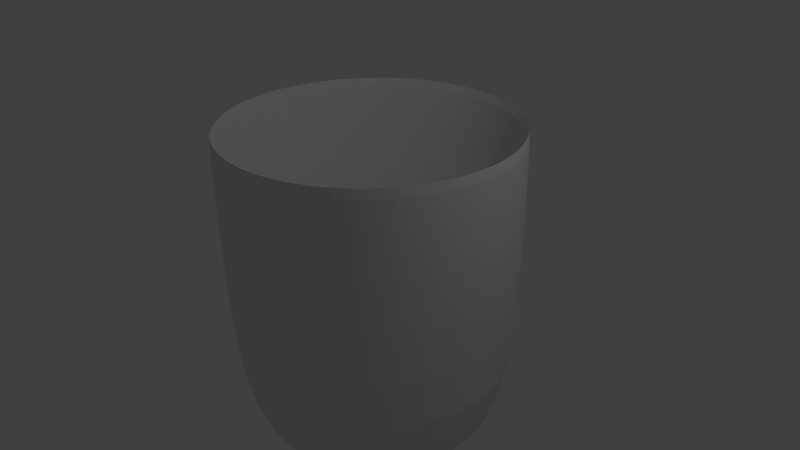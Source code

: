 # Source: Tube.blend  (saved by Blender 2.65.0; exported with 4.5.12 LTS)
import bpy
from mathutils import Matrix  # noqa: F401  (used for matrix-valued properties, if any)

bpy.ops.wm.read_factory_settings(use_empty=True)
scene = bpy.context.scene
scene.name = 'Scene'

# ---- collections
col_collection_1 = bpy.data.collections.new('Collection 1'); scene.collection.children.link(col_collection_1)

# ---- world
world_world = bpy.data.worlds.new('World'); scene.world = world_world
world_world.color = (0.05088, 0.05088, 0.05088)
world_world.use_sun_shadow = False
world_world.sun_shadow_jitter_overblur = 0.0
world_world.cycles.sampling_method = 'MANUAL'
world_world.cycles.sample_map_resolution = 256

# ---- cameras
cam_camera = bpy.data.cameras.new('Camera')
cam_camera.clip_end = 100.0
cam_camera.lens = 35.0
cam_camera.sensor_width = 32.0
cam_camera.sensor_height = 18.0
cam_camera.ortho_scale = 7.314
cam_camera.dof.focus_distance = 0.0
cam_camera.dof.aperture_fstop = 128.0

# ---- lights
light_lamp = bpy.data.lights.new('Lamp', 'POINT')
light_lamp.transmission_factor = 0.0
light_lamp.cutoff_distance = 30.0
light_lamp.energy = 100.0
light_lamp.shadow_buffer_clip_start = 1.001
light_lamp.shadow_soft_size = 0.1
light_lamp.shadow_maximum_resolution = 0.006
light_lamp.use_absolute_resolution = True
light_lamp.cycles.use_multiple_importance_sampling = False

# ---- meshes
me_cylinder = bpy.data.meshes.new('Cylinder')
me_cylinder.from_pydata([(0.0, 1.0, -1.0), (0.0, 1.0, 1.0), (0.1951, 0.9808, -1.0), (0.1951, 0.9808, 1.0), (0.3827, 0.9239, -1.0), (0.3827, 0.9239, 1.0), (0.5556, 0.8315, -1.0), (0.5556, 0.8315, 1.0), (0.7071, 0.7071, -1.0), (0.7071, 0.7071, 1.0), (0.8315, 0.5556, -1.0), (0.8315, 0.5556, 1.0), (0.9239, 0.3827, -1.0), (0.9239, 0.3827, 1.0), (0.9808, 0.1951, -1.0), (0.9808, 0.1951, 1.0), (1.0, 7.55e-08, -1.0), (1.0, 7.55e-08, 1.0), (0.9808, -0.1951, -1.0), (0.9808, -0.1951, 1.0), (0.9239, -0.3827, -1.0), (0.9239, -0.3827, 1.0), (0.8315, -0.5556, -1.0), (0.8315, -0.5556, 1.0), (0.7071, -0.7071, -1.0), (0.7071, -0.7071, 1.0), (0.5556, -0.8315, -1.0), (0.5556, -0.8315, 1.0), (0.3827, -0.9239, -1.0), (0.3827, -0.9239, 1.0), (0.1951, -0.9808, -1.0), (0.1951, -0.9808, 1.0), (-3.258e-07, -1.0, -1.0), (-3.258e-07, -1.0, 1.0), (-0.1951, -0.9808, -1.0), (-0.1951, -0.9808, 1.0), (-0.3827, -0.9239, -1.0), (-0.3827, -0.9239, 1.0), (-0.5556, -0.8315, -1.0), (-0.5556, -0.8315, 1.0), (-0.7071, -0.7071, -1.0), (-0.7071, -0.7071, 1.0), (-0.8315, -0.5556, -1.0), (-0.8315, -0.5556, 1.0), (-0.9239, -0.3827, -1.0), (-0.9239, -0.3827, 1.0), (-0.9808, -0.1951, -1.0), (-0.9808, -0.1951, 1.0), (-1.0, 9.656e-07, -1.0), (-1.0, 9.656e-07, 1.0), (-0.9808, 0.1951, -1.0), (-0.9808, 0.1951, 1.0), (-0.9239, 0.3827, -1.0), (-0.9239, 0.3827, 1.0), (-0.8315, 0.5556, -1.0), (-0.8315, 0.5556, 1.0), (-0.7071, 0.7071, -1.0), (-0.7071, 0.7071, 1.0), (-0.5556, 0.8315, -1.0), (-0.5556, 0.8315, 1.0), (-0.3827, 0.9239, -1.0), (-0.3827, 0.9239, 1.0), (-0.1951, 0.9808, -1.0), (-0.1951, 0.9808, 1.0), (0.0, 1.0, 1.0), (0.1951, 0.9808, 1.0), (0.3827, 0.9239, 1.0), (0.5556, 0.8315, 1.0), (0.7071, 0.7071, 1.0), (0.8315, 0.5556, 1.0), (0.9239, 0.3827, 1.0), (0.9808, 0.1951, 1.0), (1.0, 7.55e-08, 1.0), (0.9808, -0.1951, 1.0), (0.9239, -0.3827, 1.0), (0.8315, -0.5556, 1.0), (0.7071, -0.7071, 1.0), (0.5556, -0.8315, 1.0), (0.3827, -0.9239, 1.0), (0.1951, -0.9808, 1.0), (-3.258e-07, -1.0, 1.0), (-0.1951, -0.9808, 1.0), (-0.3827, -0.9239, 1.0), (-0.5556, -0.8315, 1.0), (-0.7071, -0.7071, 1.0), (-0.8315, -0.5556, 1.0), (-0.9239, -0.3827, 1.0), (-0.9808, -0.1951, 1.0), (-1.0, 9.656e-07, 1.0), (-0.9808, 0.1951, 1.0), (-0.9239, 0.3827, 1.0), (-0.8315, 0.5556, 1.0), (-0.7071, 0.7071, 1.0), (-0.5556, 0.8315, 1.0), (-0.3827, 0.9239, 1.0), (-0.1951, 0.9808, 1.0), (1.584e-07, 0.6202, -0.7432), (0.121, 0.6083, -0.7432), (0.2373, 0.573, -0.7432), (0.3446, 0.5157, -0.7432), (0.4385, 0.4385, -0.7432), (0.5157, 0.3446, -0.7432), (0.573, 0.2373, -0.7432), (0.6083, 0.121, -0.7432), (0.6202, 1.551e-07, -0.7432), (0.6083, -0.121, -0.7432), (0.573, -0.2373, -0.7432), (0.5157, -0.3445, -0.7432), (0.4385, -0.4385, -0.7432), (0.3446, -0.5157, -0.7432), (0.2373, -0.573, -0.7432), (0.121, -0.6083, -0.7432), (-4.369e-08, -0.6202, -0.7432), (-0.121, -0.6083, -0.7432), (-0.2373, -0.573, -0.7432), (-0.3446, -0.5157, -0.7432), (-0.4385, -0.4385, -0.7432), (-0.5157, -0.3445, -0.7432), (-0.573, -0.2373, -0.7432), (-0.6083, -0.121, -0.7432), (-0.6202, 7.071e-07, -0.7432), (-0.6083, 0.121, -0.7432), (-0.573, 0.2373, -0.7432), (-0.5157, 0.3446, -0.7432), (-0.4385, 0.4385, -0.7432), (-0.3445, 0.5157, -0.7432), (-0.2373, 0.573, -0.7432), (-0.121, 0.6083, -0.7432), (6.478e-08, 0.6511, -1.334), (0.127, 0.6386, -1.334), (0.2492, 0.6015, -1.334), (0.3617, 0.5414, -1.334), (0.4604, 0.4604, -1.334), (0.5414, 0.3617, -1.334), (0.6015, 0.2492, -1.334), (0.6386, 0.127, -1.334), (0.6511, 1.486e-07, -1.334), (0.6386, -0.127, -1.334), (0.6015, -0.2492, -1.334), (0.5414, -0.3617, -1.334), (0.4604, -0.4604, -1.334), (0.3617, -0.5414, -1.334), (0.2492, -0.6015, -1.334), (0.127, -0.6386, -1.334), (-1.474e-07, -0.6511, -1.334), (-0.127, -0.6386, -1.334), (-0.2492, -0.6015, -1.334), (-0.3617, -0.5414, -1.334), (-0.4604, -0.4604, -1.334), (-0.5414, -0.3617, -1.334), (-0.6015, -0.2492, -1.334), (-0.6386, -0.127, -1.334), (-0.6511, 7.281e-07, -1.334), (-0.6386, 0.127, -1.334), (-0.6015, 0.2492, -1.334), (-0.5414, 0.3617, -1.334), (-0.4604, 0.4604, -1.334), (-0.3617, 0.5414, -1.334), (-0.2492, 0.6015, -1.334), (-0.127, 0.6386, -1.334), (6.478e-08, 0.6511, -1.334), (0.127, 0.6386, -1.334), (0.2492, 0.6015, -1.334), (0.3617, 0.5414, -1.334), (0.4604, 0.4604, -1.334), (0.5414, 0.3617, -1.334), (0.6015, 0.2492, -1.334), (0.6386, 0.127, -1.334), (0.6511, 1.486e-07, -1.334), (0.6386, -0.127, -1.334), (0.6015, -0.2492, -1.334), (0.5414, -0.3617, -1.334), (0.4604, -0.4604, -1.334), (0.3617, -0.5414, -1.334), (0.2492, -0.6015, -1.334), (0.127, -0.6386, -1.334), (-1.474e-07, -0.6511, -1.334), (-0.127, -0.6386, -1.334), (-0.2492, -0.6015, -1.334), (-0.3617, -0.5414, -1.334), (-0.4604, -0.4604, -1.334), (-0.5414, -0.3617, -1.334), (-0.6015, -0.2492, -1.334), (-0.6386, -0.127, -1.334), (-0.6511, 7.281e-07, -1.334), (-0.6386, 0.127, -1.334), (-0.6015, 0.2492, -1.334), (-0.5414, 0.3617, -1.334), (-0.4604, 0.4604, -1.334), (-0.3617, 0.5414, -1.334), (-0.2492, 0.6015, -1.334), (-0.127, 0.6386, -1.334), (5.326e-08, 0.5227, -1.704), (0.102, 0.5126, -1.704), (0.2, 0.4829, -1.704), (0.2904, 0.4346, -1.704), (0.3696, 0.3696, -1.704), (0.4346, 0.2904, -1.704), (0.4829, 0.2, -1.704), (0.5126, 0.102, -1.704), (0.5227, 1.781e-07, -1.704), (0.5126, -0.102, -1.704), (0.4829, -0.2, -1.704), (0.4346, -0.2904, -1.704), (0.3696, -0.3696, -1.704), (0.2904, -0.4346, -1.704), (0.2, -0.4829, -1.704), (0.102, -0.5126, -1.704), (-1.171e-07, -0.5227, -1.704), (-0.102, -0.5126, -1.704), (-0.2, -0.4829, -1.704), (-0.2904, -0.4346, -1.704), (-0.3696, -0.3696, -1.704), (-0.4346, -0.2904, -1.704), (-0.4829, -0.2, -1.704), (-0.5126, -0.102, -1.704), (-0.5227, 6.433e-07, -1.704), (-0.5126, 0.102, -1.704), (-0.4829, 0.2, -1.704), (-0.4346, 0.2904, -1.704), (-0.3696, 0.3696, -1.704), (-0.2904, 0.4346, -1.704), (-0.2, 0.4829, -1.704), (-0.102, 0.5126, -1.704), (-1.095e-07, 0.5227, -3.381), (0.102, 0.5126, -3.381), (0.2, 0.4829, -3.381), (0.2904, 0.4346, -3.381), (0.3696, 0.3696, -3.381), (0.4346, 0.2904, -3.381), (0.4829, 0.2, -3.381), (0.5126, 0.102, -3.381), (0.5227, 1.781e-07, -3.381), (0.5126, -0.102, -3.381), (0.4829, -0.2, -3.381), (0.4346, -0.2904, -3.381), (0.3696, -0.3696, -3.381), (0.2904, -0.4346, -3.381), (0.2, -0.4829, -3.381), (0.102, -0.5126, -3.381), (-2.798e-07, -0.5227, -3.381), (-0.102, -0.5126, -3.381), (-0.2, -0.4829, -3.381), (-0.2904, -0.4346, -3.381), (-0.3696, -0.3696, -3.381), (-0.4346, -0.2904, -3.381), (-0.4829, -0.2, -3.381), (-0.5126, -0.102, -3.381), (-0.5227, 6.433e-07, -3.381), (-0.5126, 0.102, -3.381), (-0.4829, 0.2, -3.381), (-0.4346, 0.2904, -3.381), (-0.3696, 0.3696, -3.381), (-0.2904, 0.4346, -3.381), (-0.2, 0.4829, -3.381), (-0.102, 0.5126, -3.381)], [], [(0, 1, 3, 2), (2, 3, 5, 4), (4, 5, 7, 6), (6, 7, 9, 8), (8, 9, 11, 10), (10, 11, 13, 12), (12, 13, 15, 14), (14, 15, 17, 16), (16, 17, 19, 18), (18, 19, 21, 20), (20, 21, 23, 22), (22, 23, 25, 24), (24, 25, 27, 26), (26, 27, 29, 28), (28, 29, 31, 30), (30, 31, 33, 32), (32, 33, 35, 34), (34, 35, 37, 36), (36, 37, 39, 38), (38, 39, 41, 40), (40, 41, 43, 42), (42, 43, 45, 44), (44, 45, 47, 46), (46, 47, 49, 48), (48, 49, 51, 50), (50, 51, 53, 52), (52, 53, 55, 54), (54, 55, 57, 56), (56, 57, 59, 58), (58, 59, 61, 60), (29, 27, 77, 78), (62, 63, 1, 0), (60, 61, 63, 62), (48, 50, 153, 152), (77, 76, 108, 109), (27, 25, 76, 77), (25, 23, 75, 76), (23, 21, 74, 75), (21, 19, 73, 74), (19, 17, 72, 73), (17, 15, 71, 72), (15, 13, 70, 71), (13, 11, 69, 70), (11, 9, 68, 69), (9, 7, 67, 68), (7, 5, 66, 67), (5, 3, 65, 66), (1, 63, 95, 64), (63, 61, 94, 95), (61, 59, 93, 94), (59, 57, 92, 93), (57, 55, 91, 92), (55, 53, 90, 91), (53, 51, 89, 90), (51, 49, 88, 89), (49, 47, 87, 88), (47, 45, 86, 87), (3, 1, 64, 65), (45, 43, 85, 86), (43, 41, 84, 85), (41, 39, 83, 84), (39, 37, 82, 83), (37, 35, 81, 82), (35, 33, 80, 81), (33, 31, 79, 80), (31, 29, 78, 79), (97, 96, 127, 126, 125, 124, 123, 122, 121, 120, 119, 118, 117, 116, 115, 114, 113, 112, 111, 110, 109, 108, 107, 106, 105, 104, 103, 102, 101, 100, 99, 98), (74, 73, 105, 106), (71, 70, 102, 103), (68, 67, 99, 100), (65, 64, 96, 97), (94, 93, 125, 126), (91, 90, 122, 123), (88, 87, 119, 120), (85, 84, 116, 117), (82, 81, 113, 114), (79, 78, 110, 111), (76, 75, 107, 108), (73, 72, 104, 105), (70, 69, 101, 102), (67, 66, 98, 99), (64, 95, 127, 96), (93, 92, 124, 125), (90, 89, 121, 122), (87, 86, 118, 119), (84, 83, 115, 116), (81, 80, 112, 113), (78, 77, 109, 110), (75, 74, 106, 107), (72, 71, 103, 104), (69, 68, 100, 101), (66, 65, 97, 98), (95, 94, 126, 127), (92, 91, 123, 124), (89, 88, 120, 121), (86, 85, 117, 118), (83, 82, 114, 115), (80, 79, 111, 112), (146, 147, 179, 178), (46, 48, 152, 151), (44, 46, 151, 150), (0, 2, 129, 128), (42, 44, 150, 149), (40, 42, 149, 148), (38, 40, 148, 147), (36, 38, 147, 146), (34, 36, 146, 145), (32, 34, 145, 144), (30, 32, 144, 143), (28, 30, 143, 142), (26, 28, 142, 141), (24, 26, 141, 140), (22, 24, 140, 139), (20, 22, 139, 138), (18, 20, 138, 137), (16, 18, 137, 136), (14, 16, 136, 135), (12, 14, 135, 134), (10, 12, 134, 133), (8, 10, 133, 132), (6, 8, 132, 131), (4, 6, 131, 130), (2, 4, 130, 129), (62, 0, 128, 159), (60, 62, 159, 158), (58, 60, 158, 157), (56, 58, 157, 156), (54, 56, 156, 155), (52, 54, 155, 154), (50, 52, 154, 153), (181, 182, 214, 213), (143, 144, 176, 175), (140, 141, 173, 172), (137, 138, 170, 169), (134, 135, 167, 166), (131, 132, 164, 163), (128, 129, 161, 160), (157, 158, 190, 189), (154, 155, 187, 186), (151, 152, 184, 183), (148, 149, 181, 180), (145, 146, 178, 177), (142, 143, 175, 174), (139, 140, 172, 171), (136, 137, 169, 168), (133, 134, 166, 165), (130, 131, 163, 162), (159, 128, 160, 191), (156, 157, 189, 188), (153, 154, 186, 185), (150, 151, 183, 182), (147, 148, 180, 179), (144, 145, 177, 176), (141, 142, 174, 173), (138, 139, 171, 170), (135, 136, 168, 167), (132, 133, 165, 164), (129, 130, 162, 161), (158, 159, 191, 190), (155, 156, 188, 187), (152, 153, 185, 184), (149, 150, 182, 181), (216, 217, 249, 248), (178, 179, 211, 210), (175, 176, 208, 207), (172, 173, 205, 204), (169, 170, 202, 201), (166, 167, 199, 198), (163, 164, 196, 195), (160, 161, 193, 192), (189, 190, 222, 221), (186, 187, 219, 218), (183, 184, 216, 215), (180, 181, 213, 212), (177, 178, 210, 209), (174, 175, 207, 206), (171, 172, 204, 203), (168, 169, 201, 200), (165, 166, 198, 197), (162, 163, 195, 194), (191, 160, 192, 223), (188, 189, 221, 220), (185, 186, 218, 217), (182, 183, 215, 214), (179, 180, 212, 211), (176, 177, 209, 208), (173, 174, 206, 205), (170, 171, 203, 202), (167, 168, 200, 199), (164, 165, 197, 196), (161, 162, 194, 193), (190, 191, 223, 222), (187, 188, 220, 219), (184, 185, 217, 216), (224, 225, 226, 227, 228, 229, 230, 231, 232, 233, 234, 235, 236, 237, 238, 239, 240, 241, 242, 243, 244, 245, 246, 247, 248, 249, 250, 251, 252, 253, 254, 255), (213, 214, 246, 245), (210, 211, 243, 242), (207, 208, 240, 239), (204, 205, 237, 236), (201, 202, 234, 233), (198, 199, 231, 230), (195, 196, 228, 227), (192, 193, 225, 224), (221, 222, 254, 253), (218, 219, 251, 250), (215, 216, 248, 247), (212, 213, 245, 244), (209, 210, 242, 241), (206, 207, 239, 238), (203, 204, 236, 235), (200, 201, 233, 232), (197, 198, 230, 229), (194, 195, 227, 226), (223, 192, 224, 255), (220, 221, 253, 252), (217, 218, 250, 249), (214, 215, 247, 246), (211, 212, 244, 243), (208, 209, 241, 240), (205, 206, 238, 237), (202, 203, 235, 234), (199, 200, 232, 231), (196, 197, 229, 228), (193, 194, 226, 225), (222, 223, 255, 254), (219, 220, 252, 251)])
_uv = me_cylinder.uv_layers.new(name='UVMap')
_uv.uv.foreach_set('vector', [0.1721, 0.308, 0.1711, 0.6153, 0.1416, 0.615, 0.1425, 0.3077, 0.1425, 0.3077, 0.1416, 0.615, 0.1137, 0.6145, 0.1147, 0.3073, 0.1147, 0.3073, 0.1137, 0.6145, 0.08867, 0.614, 0.08961, 0.3067, 0.08961, 0.3067, 0.08867, 0.614, 0.06736, 0.6132, 0.06831, 0.306, 0.5436, 0.0, 0.5446, 0.3073, 0.5232, 0.308, 0.5223, 0.0007136, 0.5223, 0.0007136, 0.5232, 0.308, 0.4982, 0.3086, 0.4972, 0.0013, 0.4972, 0.0013, 0.4982, 0.3086, 0.4704, 0.309, 0.4694, 0.001736, 0.4694, 0.001736, 0.4704, 0.309, 0.4408, 0.3093, 0.4399, 0.002006, 0.4399, 0.002006, 0.4408, 0.3093, 0.4107, 0.3094, 0.4097, 0.002098, 0.4097, 0.002098, 0.4107, 0.3094, 0.3811, 0.3093, 0.3802, 0.00201, 0.3802, 0.00201, 0.3811, 0.3093, 0.3533, 0.309, 0.3523, 0.001744, 0.3523, 0.001744, 0.3533, 0.309, 0.3282, 0.3086, 0.3273, 0.001312, 0.3273, 0.001312, 0.3282, 0.3086, 0.3069, 0.308, 0.306, 0.000729, 0.3069, 0.6181, 0.306, 0.3108, 0.331, 0.3102, 0.332, 0.6175, 0.332, 0.6175, 0.331, 0.3102, 0.3588, 0.3098, 0.3598, 0.617, 0.3598, 0.617, 0.3588, 0.3098, 0.3884, 0.3095, 0.3893, 0.6168, 0.3893, 0.6168, 0.3884, 0.3095, 0.4185, 0.3094, 0.4195, 0.6167, 0.4195, 0.6167, 0.4185, 0.3094, 0.4481, 0.3095, 0.449, 0.6168, 0.449, 0.6168, 0.4481, 0.3095, 0.4759, 0.3097, 0.4769, 0.617, 0.4769, 0.617, 0.4759, 0.3097, 0.501, 0.3102, 0.5019, 0.6175, 0.697, 0.3094, 0.6979, 0.6167, 0.6729, 0.6173, 0.6719, 0.31, 0.6719, 0.31, 0.6729, 0.6173, 0.645, 0.6177, 0.6441, 0.3104, 0.6441, 0.3104, 0.645, 0.6177, 0.6155, 0.618, 0.6145, 0.3107, 0.6145, 0.3107, 0.6155, 0.618, 0.5853, 0.6181, 0.5844, 0.3108, 0.5844, 0.3108, 0.5853, 0.6181, 0.5558, 0.618, 0.5548, 0.3107, 0.5548, 0.3107, 0.5558, 0.618, 0.5279, 0.6177, 0.527, 0.3104, 0.527, 0.3104, 0.5279, 0.6177, 0.5029, 0.6173, 0.5019, 0.31, 0.306, 0.3067, 0.305, 0.614, 0.2837, 0.6146, 0.2846, 0.3073, 0.2846, 0.3073, 0.2837, 0.6146, 0.2586, 0.615, 0.2596, 0.3077, 0.2596, 0.3077, 0.2586, 0.615, 0.2308, 0.6153, 0.2317, 0.308, 0.0, 0.0, 0.0, 0.0, 0.0, 0.0, 0.0, 0.0, 0.2022, 0.3081, 0.2013, 0.6153, 0.1711, 0.6153, 0.1721, 0.308, 0.2317, 0.308, 0.2308, 0.6153, 0.2013, 0.6153, 0.2022, 0.3081, 0.168, 0.306, 0.1379, 0.306, 0.1432, 0.2526, 0.1628, 0.2526, 0.1147, 0.8817, 0.08962, 0.8822, 0.1275, 0.6158, 0.143, 0.6156, 0.0, 0.0, 0.0, 0.0, 0.0, 0.0, 0.0, 0.0, 0.0, 0.0, 0.0, 0.0, 0.0, 0.0, 0.0, 0.0, 0.0, 0.0, 0.0, 0.0, 0.0, 0.0, 0.0, 0.0, 0.0, 0.0, 0.0, 0.0, 0.0, 0.0, 0.0, 0.0, 0.0, 0.0, 0.0, 0.0, 0.0, 0.0, 0.0, 0.0, 0.0, 0.0, 0.0, 0.0, 0.0, 0.0, 0.0, 0.0, 0.0, 0.0, 0.0, 0.0, 0.0, 0.0, 0.0, 0.0, 0.0, 0.0, 0.0, 0.0, 0.0, 0.0, 0.0, 0.0, 0.0, 0.0, 0.0, 0.0, 0.0, 0.0, 0.0, 0.0, 0.0, 0.0, 0.0, 0.0, 0.0, 0.0, 0.0, 0.0, 0.0, 0.0, 0.0, 0.0, 0.0, 0.0, 0.0, 0.0, 0.0, 0.0, 0.0, 0.0, 0.0, 0.0, 0.0, 0.0, 0.0, 0.0, 0.0, 0.0, 0.0, 0.0, 0.0, 0.0, 0.0, 0.0, 0.0, 0.0, 0.0, 0.0, 0.0, 0.0, 0.0, 0.0, 0.0, 0.0, 0.0, 0.0, 0.0, 0.0, 0.0, 0.0, 0.0, 0.0, 0.0, 0.0, 0.0, 0.0, 0.0, 0.0, 0.0, 0.0, 0.0, 0.0, 0.0, 0.0, 0.0, 0.0, 0.0, 0.0, 0.0, 0.0, 0.0, 0.0, 0.0, 0.0, 0.0, 0.0, 0.0, 0.0, 0.0, 0.0, 0.0, 0.0, 0.0, 0.0, 0.0, 0.0, 0.0, 0.0, 0.0, 0.0, 0.0, 0.0, 0.0, 0.0, 0.0, 0.0, 0.0, 0.0, 0.0, 0.0, 0.0, 0.0, 0.0, 0.0, 0.0, 0.0, 0.0, 0.0, 0.0, 0.0, 0.0, 0.0, 0.0, 0.0, 0.0, 0.0, 0.0, 0.0, 0.0, 0.0, 0.0, 0.0, 0.0, 0.0, 0.0, 0.0, 0.0, 0.0, 0.0, 0.0, 0.0, 0.0, 0.0, 0.0, 0.0, 0.0, 0.0, 0.0, 0.0, 0.0, 0.0, 0.0, 0.0, 0.0, 0.0, 0.0, 0.0, 0.0, 0.0, 0.0, 0.0, 0.0, 0.0, 0.0, 0.0, 0.0, 0.0, 0.0, 0.0, 0.0, 0.0, 0.0, 0.0, 0.0, 0.0, 0.0, 0.0, 0.0, 0.0, 0.0, 0.0, 0.0, 0.0, 0.0, 0.0, 0.0, 0.1199, 0.9507, 0.127, 0.9334, 0.1374, 0.9179, 0.1506, 0.9047, 0.1661, 0.8943, 0.1834, 0.8871, 0.2017, 0.8835, 0.2204, 0.8835, 0.2388, 0.8871, 0.256, 0.8943, 0.2716, 0.9047, 0.2848, 0.9179, 0.2952, 0.9334, 0.3023, 0.9507, 0.306, 0.969, 0.306, 0.9877, 0.3023, 1.006, 0.2952, 1.023, 0.2848, 1.039, 0.2716, 1.052, 0.256, 1.062, 0.2388, 1.07, 0.2204, 1.073, 0.2017, 1.073, 0.1834, 1.07, 0.1661, 1.062, 0.1506, 1.052, 0.1374, 1.039, 0.127, 1.023, 0.1199, 1.006, 0.1162, 0.9877, 0.1162, 0.969, 0.6719, 0.8849, 0.6441, 0.8845, 0.6279, 0.6183, 0.6452, 0.6186, 0.5844, 0.8841, 0.5548, 0.8842, 0.5726, 0.6181, 0.5909, 0.6181, 0.6979, 0.3512, 0.723, 0.3517, 0.7513, 0.6178, 0.7358, 0.6176, 0.7804, 0.352, 0.8105, 0.3519, 0.8056, 0.618, 0.7869, 0.6181, 0.8679, 0.3512, 0.8929, 0.3506, 0.8567, 0.6172, 0.8412, 0.6176, 0.7358, 0.2664, 0.708, 0.2661, 0.6902, 5.47e-05, 0.7075, 0.0002193, 0.6483, 0.2661, 0.6187, 0.2664, 0.6349, 0.0002245, 0.6532, 5.732e-05, 0.5659, 0.2674, 0.5446, 0.2681, 0.5889, 0.001301, 0.6021, 0.0008586, 0.2596, 0.8822, 0.2318, 0.8818, 0.2156, 0.6156, 0.2329, 0.6158, 0.1721, 0.8814, 0.1425, 0.8815, 0.1603, 0.6154, 0.1786, 0.6153, 0.7183, 0.8862, 0.697, 0.8855, 0.6607, 0.6189, 0.674, 0.6194, 0.6441, 0.8845, 0.6145, 0.8842, 0.6096, 0.6181, 0.6279, 0.6183, 0.5548, 0.8842, 0.527, 0.8845, 0.5553, 0.6183, 0.5726, 0.6181, 0.723, 0.3517, 0.7508, 0.3519, 0.7686, 0.618, 0.7513, 0.6178, 0.8105, 0.3519, 0.8401, 0.3517, 0.8239, 0.6178, 0.8056, 0.618, 0.8929, 0.3506, 0.9143, 0.3499, 0.8699, 0.6168, 0.8567, 0.6172, 0.708, 0.2661, 0.6784, 0.266, 0.6719, 0.0, 0.6902, 5.47e-05, 0.6187, 0.2664, 0.5909, 0.2668, 0.6176, 0.0004951, 0.6349, 0.0002245, 0.306, 0.8835, 0.2847, 0.8828, 0.2484, 0.6162, 0.2616, 0.6166, 0.2318, 0.8818, 0.2022, 0.8815, 0.1973, 0.6154, 0.2156, 0.6156, 0.1425, 0.8815, 0.1147, 0.8817, 0.143, 0.6156, 0.1603, 0.6154, 0.697, 0.8855, 0.6719, 0.8849, 0.6452, 0.6186, 0.6607, 0.6189, 0.6145, 0.8842, 0.5844, 0.8841, 0.5909, 0.6181, 0.6096, 0.6181, 0.527, 0.8845, 0.5019, 0.8849, 0.5398, 0.6186, 0.5553, 0.6183, 0.7508, 0.3519, 0.7804, 0.352, 0.7869, 0.6181, 0.7686, 0.618, 0.8401, 0.3517, 0.8679, 0.3512, 0.8412, 0.6176, 0.8239, 0.6178, 0.7609, 0.2668, 0.7358, 0.2664, 0.7075, 0.0002193, 0.723, 0.0004875, 0.6784, 0.266, 0.6483, 0.2661, 0.6532, 5.732e-05, 0.6719, 0.0, 0.5909, 0.2668, 0.5659, 0.2674, 0.6021, 0.0008586, 0.6176, 0.0004951, 0.2847, 0.8828, 0.2596, 0.8822, 0.2329, 0.6158, 0.2484, 0.6162, 0.2022, 0.8815, 0.1721, 0.8814, 0.1786, 0.6153, 0.1973, 0.6154, 0.0, 0.0, 0.0, 0.0, 0.0, 0.0, 0.0, 0.0, 0.1976, 0.3001, 0.168, 0.306, 0.1628, 0.2526, 0.182, 0.2488, 0.2254, 0.2885, 0.1976, 0.3001, 0.182, 0.2488, 0.2002, 0.2412, 0.0, 0.168, 9.162e-09, 0.1379, 0.05337, 0.1432, 0.05337, 0.1628, 0.2505, 0.2718, 0.2254, 0.2885, 0.2002, 0.2412, 0.2165, 0.2303, 0.2718, 0.2505, 0.2505, 0.2718, 0.2165, 0.2303, 0.2303, 0.2165, 0.2885, 0.2254, 0.2718, 0.2505, 0.2303, 0.2165, 0.2412, 0.2002, 0.3001, 0.1976, 0.2885, 0.2254, 0.2412, 0.2002, 0.2488, 0.182, 0.306, 0.168, 0.3001, 0.1976, 0.2488, 0.182, 0.2526, 0.1628, 0.306, 0.1379, 0.306, 0.168, 0.2526, 0.1628, 0.2526, 0.1432, 0.3001, 0.1084, 0.306, 0.1379, 0.2526, 0.1432, 0.2488, 0.1239, 0.2885, 0.08052, 0.3001, 0.1084, 0.2488, 0.1239, 0.2412, 0.1058, 0.2718, 0.05546, 0.2885, 0.08052, 0.2412, 0.1058, 0.2303, 0.08948, 0.2505, 0.03415, 0.2718, 0.05546, 0.2303, 0.08948, 0.2165, 0.07561, 0.2254, 0.01741, 0.2505, 0.03415, 0.2165, 0.07561, 0.2002, 0.06471, 0.1976, 0.005879, 0.2254, 0.01741, 0.2002, 0.06471, 0.182, 0.0572, 0.168, 0.0, 0.1976, 0.005879, 0.182, 0.0572, 0.1628, 0.05337, 0.1379, 9.162e-09, 0.168, 0.0, 0.1628, 0.05337, 0.1432, 0.05337, 0.1084, 0.005879, 0.1379, 9.162e-09, 0.1432, 0.05337, 0.1239, 0.0572, 0.08052, 0.01741, 0.1084, 0.005879, 0.1239, 0.0572, 0.1058, 0.06471, 0.05546, 0.03415, 0.08052, 0.01741, 0.1058, 0.06471, 0.08948, 0.07561, 0.03415, 0.05546, 0.05546, 0.03415, 0.08948, 0.07561, 0.07561, 0.08948, 0.01741, 0.08052, 0.03415, 0.05546, 0.07561, 0.08948, 0.06471, 0.1058, 0.005879, 0.1084, 0.01741, 0.08052, 0.06471, 0.1058, 0.0572, 0.1239, 9.162e-09, 0.1379, 0.005879, 0.1084, 0.0572, 0.1239, 0.05337, 0.1432, 0.005879, 0.1976, 0.0, 0.168, 0.05337, 0.1628, 0.0572, 0.182, 0.01741, 0.2254, 0.005879, 0.1976, 0.0572, 0.182, 0.06471, 0.2002, 0.03415, 0.2505, 0.01741, 0.2254, 0.06471, 0.2002, 0.07561, 0.2165, 0.05546, 0.2718, 0.03415, 0.2505, 0.07561, 0.2165, 0.08948, 0.2303, 0.08052, 0.2885, 0.05546, 0.2718, 0.08948, 0.2303, 0.1058, 0.2412, 0.1084, 0.3001, 0.08052, 0.2885, 0.1058, 0.2412, 0.1239, 0.2488, 0.1379, 0.306, 0.1084, 0.3001, 0.1239, 0.2488, 0.1432, 0.2526, 0.4166, 0.9334, 0.3985, 0.9337, 0.3926, 0.8763, 0.4072, 0.8761, 0.0, 0.0, 0.0, 0.0, 0.0, 0.0, 0.0, 0.0, 0.0, 0.0, 0.0, 0.0, 0.0, 0.0, 0.0, 0.0, 0.0, 0.0, 0.0, 0.0, 0.0, 0.0, 0.0, 0.0, 0.0, 0.0, 0.0, 0.0, 0.0, 0.0, 0.0, 0.0, 0.0, 0.0, 0.0, 0.0, 0.0, 0.0, 0.0, 0.0, 0.0, 0.0, 0.0, 0.0, 0.0, 0.0, 0.0, 0.0, 0.0, 0.0, 0.0, 0.0, 0.0, 0.0, 0.0, 0.0, 0.0, 0.0, 0.0, 0.0, 0.0, 0.0, 0.0, 0.0, 0.0, 0.0, 0.0, 0.0, 0.0, 0.0, 0.0, 0.0, 0.0, 0.0, 0.0, 0.0, 0.0, 0.0, 0.0, 0.0, 0.0, 0.0, 0.0, 0.0, 0.0, 0.0, 0.0, 0.0, 0.0, 0.0, 0.0, 0.0, 0.0, 0.0, 0.0, 0.0, 0.0, 0.0, 0.0, 0.0, 0.0, 0.0, 0.0, 0.0, 0.0, 0.0, 0.0, 0.0, 0.0, 0.0, 0.0, 0.0, 0.0, 0.0, 0.0, 0.0, 0.0, 0.0, 0.0, 0.0, 0.0, 0.0, 0.0, 0.0, 0.0, 0.0, 0.0, 0.0, 0.0, 0.0, 0.0, 0.0, 0.0, 0.0, 0.0, 0.0, 0.0, 0.0, 0.0, 0.0, 0.0, 0.0, 0.0, 0.0, 0.0, 0.0, 0.0, 0.0, 0.0, 0.0, 0.0, 0.0, 0.0, 0.0, 0.0, 0.0, 0.0, 0.0, 0.0, 0.0, 0.0, 0.0, 0.0, 0.0, 0.0, 0.0, 0.0, 0.0, 0.0, 0.0, 0.0, 0.0, 0.0, 0.0, 0.0, 0.0, 0.0, 0.0, 0.0, 0.0, 0.0, 0.0, 0.0, 0.0, 0.0, 0.0, 0.0, 0.0, 0.0, 0.0, 0.0, 0.0, 0.0, 0.0, 0.0, 0.0, 0.0, 0.0, 0.0, 0.0, 0.0, 0.0, 0.0, 0.0, 0.0, 0.0, 0.0, 0.0, 0.0, 0.0, 0.0, 0.0, 0.0, 0.0, 0.0, 0.0, 0.0, 0.0, 0.0, 0.0, 0.0, 0.0, 0.0, 0.0, 0.0, 0.0, 0.0, 0.0, 0.0, 0.0, 0.0, 0.0, 0.0, 0.0, 0.0, 0.0, 0.0, 0.0, 0.0, 0.0, 0.0, 0.0, 0.0, 0.0, 0.0, 0.0, 0.0, 0.0, 0.3614, 0.8765, 0.346, 0.8765, 0.3452, 0.6187, 0.3606, 0.6188, 0.9656, 0.6181, 0.9837, 0.6183, 0.9746, 0.6757, 0.96, 0.6755, 0.9075, 0.6183, 0.9267, 0.6181, 0.9288, 0.6755, 0.9134, 0.6757, 0.7748, 0.3157, 0.7609, 0.3153, 0.776, 0.2581, 0.7871, 0.2584, 0.8285, 0.3162, 0.8092, 0.3161, 0.8148, 0.2588, 0.8302, 0.2588, 0.8854, 0.3157, 0.8673, 0.316, 0.8614, 0.2586, 0.876, 0.2584, 0.8591, 0.6186, 0.873, 0.619, 0.8579, 0.6762, 0.8468, 0.6759, 0.8055, 0.6181, 0.8247, 0.6181, 0.8191, 0.6755, 0.8037, 0.6755, 0.7485, 0.6186, 0.7666, 0.6183, 0.7725, 0.6757, 0.7579, 0.6759, 0.3223, 0.9337, 0.306, 0.9334, 0.3183, 0.8761, 0.3314, 0.8763, 0.3793, 0.9338, 0.3596, 0.9339, 0.3614, 0.8765, 0.3772, 0.8765, 0.4329, 0.933, 0.4166, 0.9334, 0.4072, 0.8761, 0.4202, 0.8758, 0.9463, 0.6181, 0.9656, 0.6181, 0.96, 0.6755, 0.9446, 0.6755, 0.8893, 0.6186, 0.9075, 0.6183, 0.9134, 0.6757, 0.8988, 0.6759, 0.7911, 0.316, 0.7748, 0.3157, 0.7871, 0.2584, 0.8002, 0.2586, 0.8481, 0.3161, 0.8285, 0.3162, 0.8302, 0.2588, 0.846, 0.2588, 0.9018, 0.3153, 0.8854, 0.3157, 0.876, 0.2584, 0.8891, 0.2581, 0.8428, 0.6183, 0.8591, 0.6186, 0.8468, 0.6759, 0.8337, 0.6757, 0.7858, 0.6181, 0.8055, 0.6181, 0.8037, 0.6755, 0.7879, 0.6755, 0.7321, 0.619, 0.7485, 0.6186, 0.7579, 0.6759, 0.7448, 0.6762, 0.3404, 0.9338, 0.3223, 0.9337, 0.3314, 0.8763, 0.346, 0.8765, 0.3985, 0.9337, 0.3793, 0.9338, 0.3772, 0.8765, 0.3926, 0.8763, 0.9837, 0.6183, 1.0, 0.6186, 0.9877, 0.6759, 0.9746, 0.6757, 0.9267, 0.6181, 0.9463, 0.6181, 0.9446, 0.6755, 0.9288, 0.6755, 0.873, 0.619, 0.8893, 0.6186, 0.8988, 0.6759, 0.8857, 0.6762, 0.8092, 0.3161, 0.7911, 0.316, 0.8002, 0.2586, 0.8148, 0.2588, 0.8673, 0.316, 0.8481, 0.3161, 0.846, 0.2588, 0.8614, 0.2586, 0.9156, 0.3148, 0.9018, 0.3153, 0.8891, 0.2581, 0.9002, 0.2577, 0.8247, 0.6181, 0.8428, 0.6183, 0.8337, 0.6757, 0.8191, 0.6755, 0.7666, 0.6183, 0.7858, 0.6181, 0.7879, 0.6755, 0.7725, 0.6757, 0.7183, 0.6194, 0.7321, 0.619, 0.7448, 0.6762, 0.7337, 0.6766, 0.3596, 0.9339, 0.3404, 0.9338, 0.346, 0.8765, 0.3614, 0.8765, 0.505, 0.9895, 0.5019, 0.974, 0.5019, 0.9583, 0.505, 0.9428, 0.511, 0.9283, 0.5198, 0.9152, 0.5309, 0.9041, 0.544, 0.8953, 0.5586, 0.8893, 0.574, 0.8862, 0.5898, 0.8862, 0.6052, 0.8893, 0.6198, 0.8953, 0.6329, 0.9041, 0.644, 0.9152, 0.6528, 0.9283, 0.6588, 0.9428, 0.6619, 0.9583, 0.6619, 0.974, 0.6588, 0.9895, 0.6528, 1.004, 0.644, 1.017, 0.6329, 1.028, 0.6198, 1.037, 0.6052, 1.043, 0.5898, 1.046, 0.574, 1.046, 0.5586, 1.043, 0.544, 1.037, 0.5309, 1.028, 0.5198, 1.017, 0.511, 1.004, 0.4072, 0.8761, 0.3926, 0.8763, 0.3918, 0.6186, 0.4064, 0.6184, 0.96, 0.6755, 0.9746, 0.6757, 0.9753, 0.9334, 0.9608, 0.9332, 0.9134, 0.6757, 0.9288, 0.6755, 0.9296, 0.9332, 0.9141, 0.9334, 0.7871, 0.2584, 0.776, 0.2581, 0.7752, 0.000381, 0.7863, 0.0006857, 0.8302, 0.2588, 0.8148, 0.2588, 0.814, 0.001051, 0.8294, 0.001097, 0.876, 0.2584, 0.8614, 0.2586, 0.8606, 0.0009074, 0.8752, 0.0006793, 0.8468, 0.6759, 0.8579, 0.6762, 0.8587, 0.9339, 0.8476, 0.9336, 0.8037, 0.6755, 0.8191, 0.6755, 0.8199, 0.9332, 0.8045, 0.9332, 0.7579, 0.6759, 0.7725, 0.6757, 0.7733, 0.9334, 0.7587, 0.9336, 0.3314, 0.8763, 0.3183, 0.8761, 0.3175, 0.6184, 0.3306, 0.6186, 0.3772, 0.8765, 0.3614, 0.8765, 0.3606, 0.6188, 0.3764, 0.6187, 0.4202, 0.8758, 0.4072, 0.8761, 0.4064, 0.6184, 0.4195, 0.6181, 0.9446, 0.6755, 0.96, 0.6755, 0.9608, 0.9332, 0.9453, 0.9332, 0.8988, 0.6759, 0.9134, 0.6757, 0.9141, 0.9334, 0.8996, 0.9336, 0.8002, 0.2586, 0.7871, 0.2584, 0.7863, 0.0006857, 0.7994, 0.0009118, 0.846, 0.2588, 0.8302, 0.2588, 0.8294, 0.001097, 0.8452, 0.001048, 0.8891, 0.2581, 0.876, 0.2584, 0.8752, 0.0006793, 0.8883, 0.000373, 0.8337, 0.6757, 0.8468, 0.6759, 0.8476, 0.9336, 0.8345, 0.9334, 0.7879, 0.6755, 0.8037, 0.6755, 0.8045, 0.9332, 0.7887, 0.9332, 0.7448, 0.6762, 0.7579, 0.6759, 0.7587, 0.9336, 0.7456, 0.9339, 0.346, 0.8765, 0.3314, 0.8763, 0.3306, 0.6186, 0.3452, 0.6187, 0.3926, 0.8763, 0.3772, 0.8765, 0.3764, 0.6187, 0.3918, 0.6186, 0.9746, 0.6757, 0.9877, 0.6759, 0.9884, 0.9336, 0.9753, 0.9334, 0.9288, 0.6755, 0.9446, 0.6755, 0.9453, 0.9332, 0.9296, 0.9332, 0.8857, 0.6762, 0.8988, 0.6759, 0.8996, 0.9336, 0.8865, 0.9339, 0.8148, 0.2588, 0.8002, 0.2586, 0.7994, 0.0009118, 0.814, 0.001051, 0.8614, 0.2586, 0.846, 0.2588, 0.8452, 0.001048, 0.8606, 0.0009074, 0.9002, 0.2577, 0.8891, 0.2581, 0.8883, 0.000373, 0.8994, 0.0, 0.8191, 0.6755, 0.8337, 0.6757, 0.8345, 0.9334, 0.8199, 0.9332, 0.7725, 0.6757, 0.7879, 0.6755, 0.7887, 0.9332, 0.7733, 0.9334, 0.7337, 0.6766, 0.7448, 0.6762, 0.7456, 0.9339, 0.7345, 0.9343])
me_cylinder.use_remesh_preserve_volume = False
me_cylinder.use_remesh_preserve_attributes = False
me_cylinder.use_mirror_vertex_groups = False
me_cylinder.update()

# ---- objects
ob_cylinder = bpy.data.objects.new('Cylinder', me_cylinder)
ob_lamp = bpy.data.objects.new('Lamp', light_lamp)
ob_camera = bpy.data.objects.new('Camera', cam_camera)

# ---- transforms, parenting, visibility, modifiers, constraints
ob_cylinder.location = (0.0, 0.0, 0.0)
ob_cylinder.scale = (1.913, 1.913, 1.913)
ob_cylinder.lineart.crease_threshold = 0.0
_m = ob_cylinder.modifiers.new('Subsurf', 'SUBSURF')
_m.uv_smooth = 'PRESERVE_CORNERS'
_m.quality = 2
_m.levels = 2
_m.show_only_control_edges = False
ob_lamp.location = (4.076, 1.005, 5.904)
ob_lamp.rotation_euler = (0.6503, 0.05522, 1.866)
ob_lamp.lock_rotations_4d = False
ob_lamp.empty_display_type = 'ARROWS'
ob_lamp.color = (0.0, 0.0, 0.0, 0.0)
ob_lamp.lineart.crease_threshold = 0.0
ob_camera.location = (7.481, -6.508, 5.344)
ob_camera.rotation_euler = (1.109, 0.01082, 0.8149)
ob_camera.lock_rotations_4d = False
ob_camera.empty_display_type = 'ARROWS'
ob_camera.color = (0.0, 0.0, 0.0, 0.0)
ob_camera.display_type = 'WIRE'
ob_camera.lineart.crease_threshold = 0.0

# ---- collection membership
col_collection_1.objects.link(ob_cylinder)
col_collection_1.objects.link(ob_lamp)
col_collection_1.objects.link(ob_camera)

# ---- scene / render settings (as saved in the file)
scene.camera = ob_camera
scene.frame_start = 1; scene.frame_end = 250; scene.frame_set(1)
scene.render.engine = 'BLENDER_EEVEE_NEXT'
scene.render.image_settings.color_mode = 'RGB'
scene.render.image_settings.compression = 90
scene.render.resolution_percentage = 50
scene.render.dither_intensity = 0.0
scene.render.bake_margin = 2
scene.render.bake_bias = 0.0
scene.cycles.use_denoising = False
scene.cycles.samples = 10
scene.cycles.sampling_pattern = 'TABULATED_SOBOL'
scene.cycles.light_sampling_threshold = 0.0
scene.cycles.use_adaptive_sampling = False
scene.cycles.use_light_tree = False
scene.cycles.blur_glossy = 0.0
scene.cycles.volume_bounces = 1
scene.cycles.pixel_filter_type = 'GAUSSIAN'
scene.cycles.sample_clamp_indirect = 0.0
scene.view_settings.view_transform = 'Standard'
bpy.context.view_layer.update()
